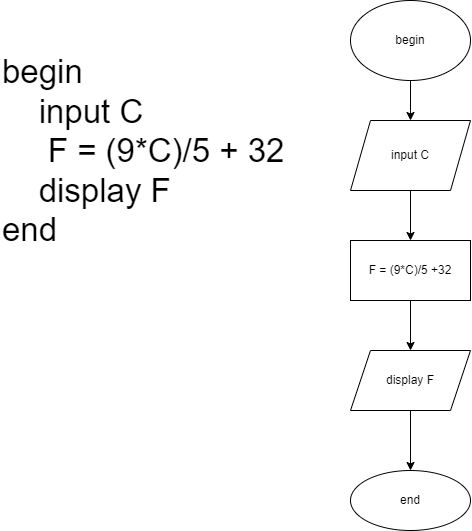

The diagram above was exported from draw.io. Its source (the exported page's mxGraphModel, read from the mxfile embedded in the PNG):
<mxGraphModel dx="1117" dy="623" grid="1" gridSize="10" guides="1" tooltips="1" connect="1" arrows="1" fold="1" page="1" pageScale="1" pageWidth="827" pageHeight="1169" math="0" shadow="0">
  <root>
    <mxCell id="0" />
    <mxCell id="1" parent="0" />
    <mxCell id="izjgbP1BPit2CtXcGz6J-4" value="" style="edgeStyle=orthogonalEdgeStyle;rounded=0;orthogonalLoop=1;jettySize=auto;html=1;" edge="1" parent="1" source="izjgbP1BPit2CtXcGz6J-1">
      <mxGeometry relative="1" as="geometry">
        <mxPoint x="550" y="150" as="targetPoint" />
        <Array as="points">
          <mxPoint x="550" y="140" />
          <mxPoint x="550" y="140" />
        </Array>
      </mxGeometry>
    </mxCell>
    <mxCell id="izjgbP1BPit2CtXcGz6J-1" value="" style="ellipse;whiteSpace=wrap;html=1;" vertex="1" parent="1">
      <mxGeometry x="490" y="30" width="120" height="80" as="geometry" />
    </mxCell>
    <mxCell id="izjgbP1BPit2CtXcGz6J-2" value="begin" style="text;html=1;strokeColor=none;fillColor=none;align=center;verticalAlign=middle;whiteSpace=wrap;rounded=0;" vertex="1" parent="1">
      <mxGeometry x="520" y="55" width="60" height="30" as="geometry" />
    </mxCell>
    <mxCell id="izjgbP1BPit2CtXcGz6J-11" value="" style="edgeStyle=orthogonalEdgeStyle;rounded=0;orthogonalLoop=1;jettySize=auto;html=1;" edge="1" parent="1" source="izjgbP1BPit2CtXcGz6J-3" target="izjgbP1BPit2CtXcGz6J-10">
      <mxGeometry relative="1" as="geometry" />
    </mxCell>
    <mxCell id="izjgbP1BPit2CtXcGz6J-3" value="input C" style="shape=parallelogram;perimeter=parallelogramPerimeter;whiteSpace=wrap;html=1;fixedSize=1;" vertex="1" parent="1">
      <mxGeometry x="490" y="150" width="120" height="70" as="geometry" />
    </mxCell>
    <mxCell id="izjgbP1BPit2CtXcGz6J-13" value="" style="edgeStyle=orthogonalEdgeStyle;rounded=0;orthogonalLoop=1;jettySize=auto;html=1;" edge="1" parent="1" source="izjgbP1BPit2CtXcGz6J-10" target="izjgbP1BPit2CtXcGz6J-12">
      <mxGeometry relative="1" as="geometry" />
    </mxCell>
    <mxCell id="izjgbP1BPit2CtXcGz6J-10" value="F = (9*C)/5 +32" style="whiteSpace=wrap;html=1;" vertex="1" parent="1">
      <mxGeometry x="490" y="270" width="120" height="60" as="geometry" />
    </mxCell>
    <mxCell id="izjgbP1BPit2CtXcGz6J-15" value="" style="edgeStyle=orthogonalEdgeStyle;rounded=0;orthogonalLoop=1;jettySize=auto;html=1;" edge="1" parent="1" source="izjgbP1BPit2CtXcGz6J-12" target="izjgbP1BPit2CtXcGz6J-14">
      <mxGeometry relative="1" as="geometry" />
    </mxCell>
    <mxCell id="izjgbP1BPit2CtXcGz6J-12" value="display F" style="shape=parallelogram;perimeter=parallelogramPerimeter;whiteSpace=wrap;html=1;fixedSize=1;" vertex="1" parent="1">
      <mxGeometry x="490" y="380" width="120" height="60" as="geometry" />
    </mxCell>
    <mxCell id="izjgbP1BPit2CtXcGz6J-14" value="end" style="ellipse;whiteSpace=wrap;html=1;" vertex="1" parent="1">
      <mxGeometry x="490" y="500" width="120" height="60" as="geometry" />
    </mxCell>
    <mxCell id="izjgbP1BPit2CtXcGz6J-17" value="begin&lt;br&gt;&amp;nbsp; &amp;nbsp; input C&lt;br&gt;&amp;nbsp; &amp;nbsp; &amp;nbsp;F = (9*C)/5 + 32&lt;br&gt;&amp;nbsp; &amp;nbsp; display F&lt;br&gt;end" style="text;html=1;strokeColor=none;fillColor=none;align=left;verticalAlign=top;whiteSpace=wrap;rounded=0;fontSize=33;" vertex="1" parent="1">
      <mxGeometry x="140" y="75" width="370" height="410" as="geometry" />
    </mxCell>
  </root>
</mxGraphModel>